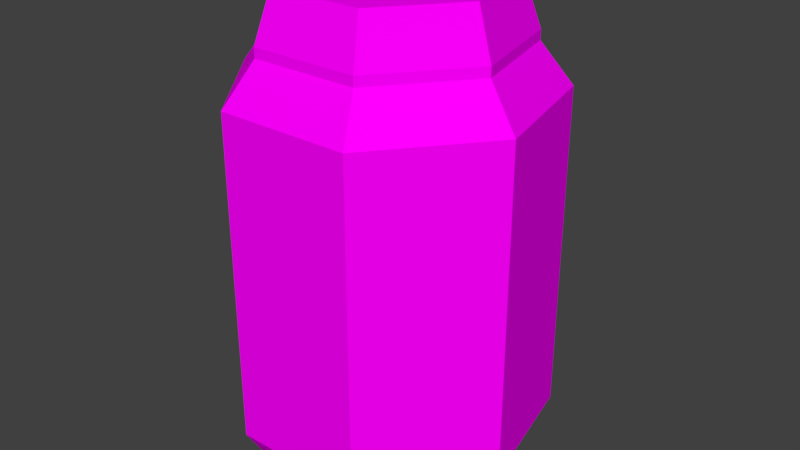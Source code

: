# Source: bottle02.blend  (saved by Blender 2.79.0; exported with 4.5.12 LTS)
import bpy
from mathutils import Matrix  # noqa: F401  (used for matrix-valued properties, if any)

bpy.ops.wm.read_factory_settings(use_empty=True)
scene = bpy.context.scene
scene.name = 'Scene'

# ---- collections
col_collection_1 = bpy.data.collections.new('Collection 1'); scene.collection.children.link(col_collection_1)

# ---- images (referenced by path relative to the original .blend; pixels are not part of the script)
import os
ASSET_DIR = os.environ.get("B2B_ASSET_DIR", "")  # directory of the original .blend (textures are referenced by path, not embedded)
HERE = os.path.dirname(os.path.abspath(__file__))  # packed textures are extracted next to this script under _unpacked/

def load_image(name, relpath, width, height, colorspace="sRGB"):
    """Load a texture the original file referenced (path relative to the .blend, or extracted next to this script)."""
    p = next((c for c in (os.path.join(HERE, relpath), os.path.join(ASSET_DIR, relpath)) if relpath and os.path.exists(c)), "")
    if p:
        img = bpy.data.images.load(p, check_existing=True)
        img.name = name
    else:  # same state as the original file: an image datablock whose file is absent (Cycles renders it pink)
        img = bpy.data.images.new(name, width, height)
        img.source = "FILE"
        img.filepath = "//" + (relpath or name)
    img.colorspace_settings.name = colorspace
    return img
img_texturecolors_png = load_image('textureColors.png', 'textureColors.png', 1024, 1024, 'sRGB')

# ---- materials (node trees are filled in below, after node groups)
mat_material_001 = bpy.data.materials.new('Material.001')
mat_material_001.alpha_threshold = 0.0
mat_material_001.roughness = 0.5

# ---- material node trees
mat_material_001.use_nodes = True; mat_material_001.node_tree.nodes.clear()
_N = mat_material_001.node_tree.nodes; _L = mat_material_001.node_tree.links
n0 = _N.new('ShaderNodeOutputMaterial'); n0.name = 'Material Output'; n0.location = (300, 300)
n1 = _N.new('ShaderNodeBsdfDiffuse'); n1.name = 'Diffuse BSDF'; n1.location = (10, 300)
n2 = _N.new('ShaderNodeTexImage'); n2.name = 'Image Texture'; n2.location = (-180, 300)
n2.width = 140
n2.image = img_texturecolors_png
_L.new(n1.outputs[0], n0.inputs[0])
_L.new(n2.outputs[0], n1.inputs[0])
n0.is_active_output = True

# ---- world
world_world = bpy.data.worlds.new('World'); scene.world = world_world
world_world.color = (0.05088, 0.05088, 0.05088)
world_world.use_sun_shadow = False
world_world.sun_shadow_jitter_overblur = 0.0
world_world.cycles.sampling_method = 'MANUAL'

# ---- meshes
me_cylinder = bpy.data.meshes.new('Cylinder')
me_cylinder.from_pydata([(-6.812e-09, 0.8, 0.0), (-6.812e-09, 0.8, 2.0), (0.6255, 0.4988, 0.0), (0.6255, 0.4988, 2.0), (0.7799, -0.178, 0.0), (0.7799, -0.178, 2.0), (0.3471, -0.7208, 0.0), (0.3471, -0.7208, 2.0), (-0.3471, -0.7208, 0.0), (-0.3471, -0.7208, 2.0), (-0.7799, -0.178, 0.0), (-0.7799, -0.178, 2.0), (-0.6255, 0.4988, 0.0), (-0.6255, 0.4988, 2.0), (0.0, 1.0, 0.2385), (0.0, 1.0, 1.806), (0.7818, 0.6235, 1.806), (0.7818, 0.6235, 0.2385), (0.9749, -0.2225, 1.806), (0.9749, -0.2225, 0.2385), (0.4339, -0.901, 1.806), (0.4339, -0.901, 0.2385), (-0.4339, -0.901, 1.806), (-0.4339, -0.901, 0.2385), (-0.9749, -0.2225, 1.806), (-0.9749, -0.2225, 0.2385), (-0.7818, 0.6235, 1.806), (-0.7818, 0.6235, 0.2385), (0.6255, 0.4988, 2.046), (-6.812e-09, 0.8, 2.046), (0.7799, -0.178, 2.046), (0.3471, -0.7208, 2.046), (-0.3471, -0.7208, 2.046), (-0.7799, -0.178, 2.046), (-0.6255, 0.4988, 2.046), (0.5428, 0.4328, 2.272), (-1.147e-08, 0.6942, 2.272), (0.6768, -0.1545, 2.272), (0.3012, -0.6255, 2.272), (-0.3012, -0.6255, 2.272), (-0.6768, -0.1545, 2.272), (-0.5428, 0.4328, 2.272)], [], [(15, 1, 3, 16), (16, 3, 5, 18), (18, 5, 7, 20), (20, 7, 9, 22), (22, 9, 11, 24), (9, 7, 31, 32), (24, 11, 13, 26), (26, 13, 1, 15), (0, 2, 4, 6, 8, 10, 12), (12, 27, 14, 0), (27, 26, 15, 14), (10, 25, 27, 12), (25, 24, 26, 27), (8, 23, 25, 10), (23, 22, 24, 25), (6, 21, 23, 8), (21, 20, 22, 23), (4, 19, 21, 6), (19, 18, 20, 21), (2, 17, 19, 4), (17, 16, 18, 19), (0, 14, 17, 2), (14, 15, 16, 17), (29, 34, 41, 36), (1, 13, 34, 29), (5, 3, 28, 30), (11, 9, 32, 33), (3, 1, 29, 28), (7, 5, 30, 31), (13, 11, 33, 34), (35, 36, 41, 40, 39, 38, 37), (33, 32, 39, 40), (31, 30, 37, 38), (28, 29, 36, 35), (34, 33, 40, 41), (32, 31, 38, 39), (30, 28, 35, 37)])
_uv = me_cylinder.uv_layers.new(name='UVMap')
_uv.uv.foreach_set('vector', [0.4434, 0.2559, 0.4871, 0.2559, 0.4871, 0.2996, 0.4434, 0.2996, 0.4434, 0.2559, 0.4871, 0.2559, 0.4871, 0.2996, 0.4434, 0.2996, 0.4434, 0.2559, 0.4871, 0.2559, 0.4871, 0.2996, 0.4434, 0.2996, 0.4434, 0.2559, 0.4871, 0.2559, 0.4871, 0.2996, 0.4434, 0.2996, 0.4434, 0.2559, 0.4871, 0.2559, 0.4871, 0.2996, 0.4434, 0.2996, 0.7321, 0.8227, 0.7758, 0.8227, 0.7758, 0.8664, 0.7321, 0.8664, 0.4434, 0.2559, 0.4871, 0.2559, 0.4871, 0.2996, 0.4434, 0.2996, 0.4434, 0.2559, 0.4871, 0.2559, 0.4871, 0.2996, 0.4434, 0.2996, 0.4652, 0.2996, 0.4823, 0.2914, 0.4865, 0.2729, 0.4747, 0.2581, 0.4557, 0.2581, 0.4439, 0.2729, 0.4481, 0.2914, 0.4434, 0.2559, 0.4871, 0.2559, 0.4871, 0.2996, 0.4434, 0.2996, 0.4434, 0.2559, 0.4871, 0.2559, 0.4871, 0.2996, 0.4434, 0.2996, 0.4434, 0.2559, 0.4871, 0.2559, 0.4871, 0.2996, 0.4434, 0.2996, 0.4434, 0.2559, 0.4871, 0.2559, 0.4871, 0.2996, 0.4434, 0.2996, 0.4434, 0.2559, 0.4871, 0.2559, 0.4871, 0.2996, 0.4434, 0.2996, 0.4434, 0.2559, 0.4871, 0.2559, 0.4871, 0.2996, 0.4434, 0.2996, 0.4434, 0.2559, 0.4871, 0.2559, 0.4871, 0.2996, 0.4434, 0.2996, 0.4434, 0.2559, 0.4871, 0.2559, 0.4871, 0.2996, 0.4434, 0.2996, 0.4434, 0.2559, 0.4871, 0.2559, 0.4871, 0.2996, 0.4434, 0.2996, 0.4434, 0.2559, 0.4871, 0.2559, 0.4871, 0.2996, 0.4434, 0.2996, 0.4434, 0.2559, 0.4871, 0.2559, 0.4871, 0.2996, 0.4434, 0.2996, 0.4434, 0.2559, 0.4871, 0.2559, 0.4871, 0.2996, 0.4434, 0.2996, 0.4434, 0.2559, 0.4871, 0.2559, 0.4871, 0.2996, 0.4434, 0.2996, 0.4434, 0.2559, 0.4871, 0.2559, 0.4871, 0.2996, 0.4434, 0.2996, 0.7321, 0.8227, 0.7758, 0.8227, 0.7758, 0.8664, 0.7321, 0.8664, 0.7321, 0.8227, 0.7758, 0.8227, 0.7758, 0.8664, 0.7321, 0.8664, 0.7321, 0.8227, 0.7758, 0.8227, 0.7758, 0.8664, 0.7321, 0.8664, 0.7321, 0.8227, 0.7758, 0.8227, 0.7758, 0.8664, 0.7321, 0.8664, 0.7321, 0.8227, 0.7758, 0.8227, 0.7758, 0.8664, 0.7321, 0.8664, 0.7321, 0.8227, 0.7758, 0.8227, 0.7758, 0.8664, 0.7321, 0.8664, 0.7321, 0.8227, 0.7758, 0.8227, 0.7758, 0.8664, 0.7321, 0.8664, 0.754, 0.8664, 0.7711, 0.8582, 0.7753, 0.8397, 0.7635, 0.8248, 0.7445, 0.8248, 0.7327, 0.8397, 0.7369, 0.8582, 0.7321, 0.8227, 0.7758, 0.8227, 0.7758, 0.8664, 0.7321, 0.8664, 0.7321, 0.8227, 0.7758, 0.8227, 0.7758, 0.8664, 0.7321, 0.8664, 0.7321, 0.8227, 0.7758, 0.8227, 0.7758, 0.8664, 0.7321, 0.8664, 0.7321, 0.8227, 0.7758, 0.8227, 0.7758, 0.8664, 0.7321, 0.8664, 0.7321, 0.8227, 0.7758, 0.8227, 0.7758, 0.8664, 0.7321, 0.8664, 0.7321, 0.8227, 0.7758, 0.8227, 0.7758, 0.8664, 0.7321, 0.8664])
me_cylinder.materials.append(mat_material_001)
me_cylinder.use_remesh_preserve_volume = False
me_cylinder.use_remesh_preserve_attributes = False
me_cylinder.use_mirror_vertex_groups = False
me_cylinder.update()

# ---- objects
ob_cylinder = bpy.data.objects.new('Cylinder', me_cylinder)

# ---- transforms, parenting, visibility, modifiers, constraints
ob_cylinder.location = (0.0, 0.0, 0.0)
ob_cylinder.scale = (0.1, 0.1, 0.1349)
ob_cylinder.lineart.crease_threshold = 0.0

# ---- collection membership
col_collection_1.objects.link(ob_cylinder)

# ---- scene / render settings (as saved in the file)
scene.frame_start = 1; scene.frame_end = 250; scene.frame_set(2)
scene.render.engine = 'CYCLES'
scene.render.resolution_percentage = 50
scene.render.dither_intensity = 0.0
scene.cycles.use_denoising = False
scene.cycles.samples = 128
scene.cycles.sampling_pattern = 'TABULATED_SOBOL'
scene.cycles.use_adaptive_sampling = False
scene.cycles.use_light_tree = False
scene.cycles.blur_glossy = 0.0
scene.cycles.sample_clamp_indirect = 0.0
scene.view_settings.view_transform = 'Standard'
bpy.context.view_layer.update()

# ---- added for rendering (the .blend has no active camera and no usable light): camera, sun
cam_auto = bpy.data.cameras.new('AutoCamera')
cam_auto.lens = 50.0
cam_auto.sensor_width = 36.0
cam_auto.clip_end = 1000.0
ob_auto_camera = bpy.data.objects.new('AutoCamera', cam_auto)
scene.collection.objects.link(ob_auto_camera)
ob_auto_camera.location = (0.379401, -0.450329, 0.456814)
ob_auto_camera.rotation_euler = (1.09748, -7.21219e-08, 0.694738)
scene.camera = ob_auto_camera
light_auto_sun = bpy.data.lights.new('AutoSun', 'SUN')
light_auto_sun.energy = 3.0
light_auto_sun.angle = 0.0523599
ob_auto_sun = bpy.data.objects.new('AutoSun', light_auto_sun)
scene.collection.objects.link(ob_auto_sun)
ob_auto_sun.rotation_euler = (0.872665, 0.174533, 0.523599)
bpy.context.view_layer.update()
